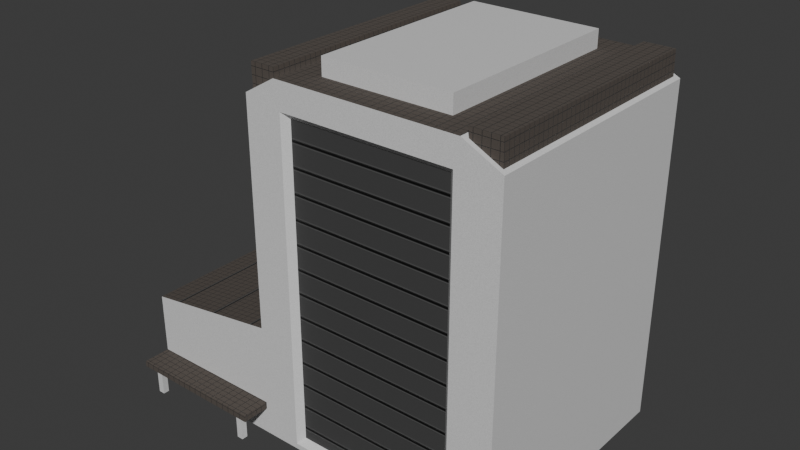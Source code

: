 # Source: gnomeVAB.blend  (saved by Blender 4.4.30; exported with 4.5.12 LTS)
import bpy
from mathutils import Matrix  # noqa: F401  (used for matrix-valued properties, if any)

bpy.ops.wm.read_factory_settings(use_empty=True)
scene = bpy.context.scene
scene.name = 'Scene'

# ---- collections
col_collection = bpy.data.collections.new('Collection'); scene.collection.children.link(col_collection)

# ---- images (referenced by path relative to the original .blend; pixels are not part of the script)
import os
ASSET_DIR = os.environ.get("B2B_ASSET_DIR", "")  # directory of the original .blend (textures are referenced by path, not embedded)
HERE = os.path.dirname(os.path.abspath(__file__))  # packed textures are extracted next to this script under _unpacked/

def load_image(name, relpath, width, height, colorspace="sRGB"):
    """Load a texture the original file referenced (path relative to the .blend, or extracted next to this script)."""
    p = next((c for c in (os.path.join(HERE, relpath), os.path.join(ASSET_DIR, relpath)) if relpath and os.path.exists(c)), "")
    if p:
        img = bpy.data.images.load(p, check_existing=True)
        img.name = name
    else:  # same state as the original file: an image datablock whose file is absent (Cycles renders it pink)
        img = bpy.data.images.new(name, width, height)
        img.source = "FILE"
        img.filepath = "//" + (relpath or name)
    img.colorspace_settings.name = colorspace
    return img
img_color = load_image('Color', 'VAB_CLR.png', 1024, 1024, 'sRGB')

# ---- materials (node trees are filled in below, after node groups)
mat_main = bpy.data.materials.new('Main')
mat_main.alpha_threshold = 0.0
mat_main.roughness = 0.5
mat_main.line_color = (0.0, 0.0, 0.0, 1.0)
mat_doors = bpy.data.materials.new('Doors')
mat_glass = bpy.data.materials.new('Glass')
mat_secondary = bpy.data.materials.new('Secondary')

# ---- material node trees
mat_main.use_nodes = True; mat_main.node_tree.nodes.clear()
_N = mat_main.node_tree.nodes; _L = mat_main.node_tree.links
n0 = _N.new('ShaderNodeOutputMaterial'); n0.name = 'Material Output'; n0.location = (300, 300)
n1 = _N.new('ShaderNodeBsdfPrincipled'); n1.name = 'Principled BSDF'; n1.location = (10, 300)
n1.inputs[3].default_value = 1.45
n2 = _N.new('ShaderNodeTexNoise'); n2.name = 'Noise Texture'; n2.location = (-776, 257)
n2.inputs[2].default_value = 548.6
n2.inputs[3].default_value = 5.0
n3 = _N.new('ShaderNodeBump'); n3.name = 'Bump'; n3.location = (-193, 141)
n4 = _N.new('ShaderNodeValToRGB'); n4.name = 'Color Ramp'; n4.location = (-548, 407)
while len(n4.color_ramp.elements) > 1: n4.color_ramp.elements.remove(n4.color_ramp.elements[-1])
n4.color_ramp.elements[0].position = 0.0; n4.color_ramp.elements[0].color = (0.4365, 0.4365, 0.4365, 1.0)
_e = n4.color_ramp.elements.new(0.9956); _e.color = (1.0, 1.0, 1.0, 1.0)
n5 = _N.new('ShaderNodeValToRGB'); n5.name = 'Color Ramp.001'; n5.location = (-575, 152)
while len(n5.color_ramp.elements) > 1: n5.color_ramp.elements.remove(n5.color_ramp.elements[-1])
n5.color_ramp.elements[0].position = 0.0; n5.color_ramp.elements[0].color = (0.0, 0.0, 0.0, 1.0)
_e = n5.color_ramp.elements.new(0.4123); _e.color = (1.0, 1.0, 1.0, 1.0)
n6 = _N.new('ShaderNodeTexImage'); n6.name = 'Image Texture'; n6.location = (-353, 707)
n6.image = img_color
_L.new(n1.outputs[0], n0.inputs[0])
_L.new(n4.outputs[0], n1.inputs[0])
_L.new(n3.outputs[0], n1.inputs[5])
_L.new(n5.outputs[0], n3.inputs[3])
_L.new(n2.outputs[1], n4.inputs[0])
_L.new(n2.outputs[1], n5.inputs[0])
n0.is_active_output = True
mat_doors.use_nodes = True; mat_doors.node_tree.nodes.clear()
_N = mat_doors.node_tree.nodes; _L = mat_doors.node_tree.links
n0 = _N.new('ShaderNodeBsdfPrincipled'); n0.name = 'Principled BSDF'; n0.location = (10, 300)
n1 = _N.new('ShaderNodeOutputMaterial'); n1.name = 'Material Output'; n1.location = (300, 300)
n2 = _N.new('ShaderNodeTexWave'); n2.name = 'Wave Texture'; n2.location = (-767, 236)
n2.bands_direction = 'Z'
n3 = _N.new('ShaderNodeValToRGB'); n3.name = 'Color Ramp'; n3.location = (-507, 220)
n3.color_ramp.interpolation = 'EASE'
while len(n3.color_ramp.elements) > 1: n3.color_ramp.elements.remove(n3.color_ramp.elements[-1])
n3.color_ramp.elements[0].position = 0.0; n3.color_ramp.elements[0].color = (0.0, 0.0, 0.0, 1.0)
_e = n3.color_ramp.elements.new(0.05702); _e.color = (0.08909, 0.08909, 0.08909, 1.0)
_e = n3.color_ramp.elements.new(0.1623); _e.color = (0.06047, 0.06047, 0.06047, 1.0)
n4 = _N.new('ShaderNodeBump'); n4.name = 'Bump'; n4.location = (-170, 153)
n4.inputs[1].default_value = 0.05
n5 = _N.new('ShaderNodeTexImage'); n5.name = 'Image Texture'; n5.location = (-393, 658)
n5.image = img_color
_L.new(n0.outputs[0], n1.inputs[0])
_L.new(n3.outputs[0], n0.inputs[0])
_L.new(n2.outputs[0], n3.inputs[0])
_L.new(n4.outputs[0], n0.inputs[5])
_L.new(n3.outputs[0], n4.inputs[3])
n1.is_active_output = True
mat_glass.use_nodes = True; mat_glass.node_tree.nodes.clear()
_N = mat_glass.node_tree.nodes; _L = mat_glass.node_tree.links
n0 = _N.new('ShaderNodeBsdfPrincipled'); n0.name = 'Principled BSDF'; n0.location = (10, 300)
n0.inputs[0].default_value = (0.08282, 0.1129, 0.1817, 1.0)
n0.inputs[2].default_value = 0.1184
n0.inputs[3].default_value = 4.4
n1 = _N.new('ShaderNodeOutputMaterial'); n1.name = 'Material Output'; n1.location = (300, 300)
n2 = _N.new('ShaderNodeTexImage'); n2.name = 'Image Texture'; n2.location = (-457, 622)
n2.image = img_color
_L.new(n0.outputs[0], n1.inputs[0])
n1.is_active_output = True
mat_secondary.use_nodes = True; mat_secondary.node_tree.nodes.clear()
_N = mat_secondary.node_tree.nodes; _L = mat_secondary.node_tree.links
n0 = _N.new('ShaderNodeBsdfPrincipled'); n0.name = 'Principled BSDF'; n0.location = (48, 300)
n0.inputs[2].default_value = 1.0
n1 = _N.new('ShaderNodeOutputMaterial'); n1.name = 'Material Output'; n1.location = (338, 300)
n2 = _N.new('ShaderNodeTexVoronoi'); n2.name = 'Voronoi Texture'; n2.location = (-812, 268)
n2.feature = 'DISTANCE_TO_EDGE'
n2.inputs[2].default_value = 51.5
n2.inputs[8].default_value = 0.0
n3 = _N.new('ShaderNodeValToRGB'); n3.name = 'Color Ramp'; n3.location = (-391, 315)
n3.color_ramp.interpolation = 'EASE'
while len(n3.color_ramp.elements) > 1: n3.color_ramp.elements.remove(n3.color_ramp.elements[-1])
n3.color_ramp.elements[0].position = 0.0; n3.color_ramp.elements[0].color = (0.103, 0.103, 0.103, 1.0)
_e = n3.color_ramp.elements.new(0.04386); _e.color = (0.0877, 0.0725, 0.06161, 1.0)
n4 = _N.new('ShaderNodeBump'); n4.name = 'Bump'; n4.location = (-267, 79)
n4.inputs[1].default_value = 0.05
n5 = _N.new('ShaderNodeValToRGB'); n5.name = 'Color Ramp.001'; n5.location = (-552, 58)
while len(n5.color_ramp.elements) > 1: n5.color_ramp.elements.remove(n5.color_ramp.elements[-1])
n5.color_ramp.elements[0].position = 0.0; n5.color_ramp.elements[0].color = (0.0, 0.0, 0.0, 1.0)
_e = n5.color_ramp.elements.new(0.03509); _e.color = (1.0, 1.0, 1.0, 1.0)
n6 = _N.new('ShaderNodeTexImage'); n6.name = 'Image Texture'; n6.location = (-599, 602)
n6.image = img_color
_L.new(n0.outputs[0], n1.inputs[0])
_L.new(n3.outputs[0], n0.inputs[0])
_L.new(n4.outputs[0], n0.inputs[5])
_L.new(n5.outputs[0], n4.inputs[3])
_L.new(n2.outputs[0], n3.inputs[0])
_L.new(n2.outputs[0], n5.inputs[0])
n1.is_active_output = True

# ---- world
world_world = bpy.data.worlds.new('World'); scene.world = world_world
world_world.use_nodes = True; world_world.node_tree.nodes.clear()
_N = world_world.node_tree.nodes; _L = world_world.node_tree.links
n0 = _N.new('ShaderNodeOutputWorld'); n0.name = 'World Output'; n0.location = (300, 300)
n1 = _N.new('ShaderNodeBackground'); n1.name = 'Background'; n1.location = (10, 300)
n1.inputs[0].default_value = (0.05088, 0.05088, 0.05088, 1.0)
_L.new(n1.outputs[0], n0.inputs[0])
n0.is_active_output = True
world_world.color = (0.05088, 0.05088, 0.05088)
world_world.sun_shadow_jitter_overblur = 0.0

# ---- meshes
me_cube = bpy.data.meshes.new('Cube')
me_cube.from_pydata([(0.9679, -0.9641, 2.646), (1.0, -1.0, -0.0527), (-0.9691, -0.9641, 2.648), (-1.0, -1.0, -0.0527), (-1.0, -1.0, 0.8591), (1.0, -1.0, 0.8591), (-2.117, -1.0, -0.0527), (-2.117, -1.0, 0.695), (0.4868, -0.7868, 2.78), (0.6089, -0.9523, 0.03836), (0.6564, -1.0, 0.8591), (-0.5318, -0.7868, 2.78), (-0.7014, -1.0, 0.8591), (-0.6539, -0.9523, 0.03836), (0.7321, -0.9641, 2.764), (-0.7759, -0.9641, 2.762), (0.4868, -0.7868, 2.917), (-0.5318, -0.7868, 2.917), (-0.6539, -0.9523, 2.522), (-1.0, -1.0, 2.63), (1.0, -1.0, 2.63), (0.6089, -0.9523, 2.522), (-0.7804, -0.9641, 2.835), (-0.9735, -0.9641, 2.835), (0.9635, -0.9641, 2.835), (0.7276, -0.9641, 2.835), (-0.745, -1.0, -0.0527), (0.7, -1.0, -0.0527), (0.7, -1.0, 0.8591), (0.7, -1.0, 2.78), (-0.745, -1.0, 2.78), (-0.745, -1.0, 0.8591), (-0.7014, -1.0, -0.009098), (0.6564, -1.0, -0.009098), (0.6089, -0.9523, 0.8591), (0.6564, -1.0, 2.569), (-0.7014, -1.0, 2.569), (-0.6539, -0.9523, 0.8591), (1.0, -1.0, 0.2605), (-1.0, -1.0, 0.1655), (-2.117, -1.0, 0.1655), (0.7, -1.0, 0.2605), (-0.745, -1.0, 0.2605), (0.6564, -1.0, 0.2788), (-0.7014, -1.0, 0.2788), (0.6089, -0.9523, 0.2988), (-0.6539, -0.9523, 0.2988), (-1.0, -1.0, 0.2204), (-2.117, -1.0, 0.2105), (1.0, -1.0, 0.3153), (0.7, -1.0, 0.3153), (-0.745, -1.0, 0.3153), (0.6564, -1.0, 0.3311), (-0.7014, -1.0, 0.3311), (0.6089, -0.9523, 0.3482), (-0.6539, -0.9523, 0.3482), (-1.0, -1.22, 0.1655), (-2.117, -1.22, 0.1655), (-1.0, -1.22, 0.2204), (-2.117, -1.22, 0.2105), (-1.893, -1.0, 0.7278), (-1.893, -1.0, -0.0527), (-1.893, -1.0, 0.1655), (-1.893, -1.0, 0.2125), (-1.893, -1.22, 0.1655), (-1.893, -1.22, 0.2125), (-1.223, -1.0, -0.0527), (-1.223, -1.0, 0.8263), (-1.223, -1.0, 0.1655), (-1.223, -1.0, 0.2184), (-1.223, -1.22, 0.1655), (-1.223, -1.22, 0.2184), (-1.137, -1.135, 0.1655), (-1.086, -1.135, 0.1655), (-1.086, -1.183, 0.1655), (-1.137, -1.183, 0.1655), (-2.031, -1.135, 0.1655), (-1.98, -1.135, 0.1655), (-1.98, -1.183, 0.1655), (-2.031, -1.183, 0.1655), (-1.086, -1.135, -0.0527), (-1.137, -1.135, -0.0527), (-1.137, -1.183, -0.0527), (-1.086, -1.183, -0.0527), (-1.98, -1.135, -0.0527), (-2.031, -1.135, -0.0527), (-2.031, -1.183, -0.0527), (-1.98, -1.183, -0.0527), (-1.56, -1.0, 0.7769), (-1.56, -1.0, 0.1655), (-1.56, -1.0, 0.2154), (-1.56, -1.22, 0.1655), (-1.56, -1.22, 0.2154), (-1.56, -1.0, -0.0527), (-1.725, -1.0, 0.7525), (-1.725, -1.0, 0.1655), (-1.725, -1.0, 0.2139), (-1.725, -1.22, 0.1655), (-1.725, -1.22, 0.2139), (-1.725, -1.0, -0.0527), (-1.391, -1.0, -0.0527), (-1.391, -1.0, 0.8016), (-1.391, -1.0, 0.1655), (-1.391, -1.0, 0.2169), (-1.391, -1.22, 0.1655), (-1.391, -1.22, 0.2169), (-1.401, -1.0, -0.04332), (-1.401, -1.0, 0.1561), (-1.55, -1.0, 0.1561), (-1.55, -1.0, -0.04332), (-1.569, -1.0, -0.04332), (-1.569, -1.0, 0.1561), (-1.716, -1.0, 0.1561), (-1.716, -1.0, -0.04332), (-1.41, -0.9837, -0.03458), (-1.41, -0.9837, 0.1474), (-1.542, -0.9837, 0.1474), (-1.542, -0.9837, -0.03458), (-1.578, -0.9837, -0.03458), (-1.578, -0.9837, 0.1474), (-1.707, -0.9837, 0.1474), (-1.707, -0.9837, -0.03458), (-1.0, 0.0, -0.0527), (1.0, 0.0, 2.63), (-1.0, 0.0, 2.63), (1.0, 0.0, -0.0527), (1.0, 0.0, 0.8591), (-1.0, 0.0, 0.8591), (-2.117, 0.0, -0.0527), (-2.117, 0.0, 0.695), (0.7, 0.0, -0.0527), (0.7, 0.0, 2.78), (-0.745, 0.0, -0.0527), (-0.745, 0.0, 2.78), (0.4868, 0.0, 2.78), (-0.5318, 0.0, 2.78), (0.4868, 0.0, 2.917), (-0.5318, 0.0, 2.917), (0.9679, 0.0, 2.646), (-0.9691, 0.0, 2.648), (0.7321, 0.0, 2.764), (-0.7759, 0.0, 2.762), (0.9635, 0.0, 2.835), (-0.9735, 0.0, 2.835), (0.7276, 0.0, 2.835), (-0.7804, 0.0, 2.835), (-2.117, 0.0, 0.1655), (1.0, 0.0, 0.2605), (-2.117, 0.0, 0.2105), (1.0, 0.0, 0.3153), (-1.893, 0.0, 0.7278), (-1.893, 0.0, -0.0527), (-1.223, 0.0, -0.0527), (-1.223, 0.0, 0.8263), (-1.56, 0.0, -0.0527), (-1.56, 0.0, 0.7769), (-1.725, 0.0, -0.0527), (-1.725, 0.0, 0.7525), (-1.391, 0.0, 0.8016), (-1.391, 0.0, -0.0527), (0.9679, 0.9641, 2.646), (1.0, 1.0, -0.0527), (-0.9691, 0.9641, 2.648), (-1.0, 1.0, -0.0527), (-1.0, 1.0, 0.8591), (1.0, 1.0, 0.8591), (-2.117, 1.0, -0.0527), (-2.117, 1.0, 0.695), (0.4868, 0.7868, 2.78), (0.6089, 0.9523, 0.03836), (0.6564, 1.0, 0.8591), (-0.5318, 0.7868, 2.78), (-0.7014, 1.0, 0.8591), (-0.6539, 0.9523, 0.03836), (0.7321, 0.9641, 2.764), (-0.7759, 0.9641, 2.762), (0.4868, 0.7868, 2.917), (-0.5318, 0.7868, 2.917), (-0.6539, 0.9523, 2.522), (-1.0, 1.0, 2.63), (1.0, 1.0, 2.63), (0.6089, 0.9523, 2.522), (-0.7804, 0.9641, 2.835), (-0.9735, 0.9641, 2.835), (0.9635, 0.9641, 2.835), (0.7276, 0.9641, 2.835), (-0.745, 1.0, -0.0527), (0.7, 1.0, -0.0527), (0.7, 1.0, 0.8591), (0.7, 1.0, 2.78), (-0.745, 1.0, 2.78), (-0.745, 1.0, 0.8591), (-0.7014, 1.0, -0.009098), (0.6564, 1.0, -0.009098), (0.6089, 0.9523, 0.8591), (0.6564, 1.0, 2.569), (-0.7014, 1.0, 2.569), (-0.6539, 0.9523, 0.8591), (1.0, 1.0, 0.2605), (-1.0, 1.0, 0.1655), (-2.117, 1.0, 0.1655), (0.7, 1.0, 0.2605), (-0.745, 1.0, 0.2605), (0.6564, 1.0, 0.2788), (-0.7014, 1.0, 0.2788), (0.6089, 0.9523, 0.2988), (-0.6539, 0.9523, 0.2988), (-1.0, 1.0, 0.2204), (-2.117, 1.0, 0.2105), (1.0, 1.0, 0.3153), (0.7, 1.0, 0.3153), (-0.745, 1.0, 0.3153), (0.6564, 1.0, 0.3311), (-0.7014, 1.0, 0.3311), (0.6089, 0.9523, 0.3482), (-0.6539, 0.9523, 0.3482), (-1.0, 1.22, 0.1655), (-2.117, 1.22, 0.1655), (-1.0, 1.22, 0.2204), (-2.117, 1.22, 0.2105), (-1.893, 1.0, 0.7278), (-1.893, 1.0, -0.0527), (-1.893, 1.0, 0.1655), (-1.893, 1.0, 0.2125), (-1.893, 1.22, 0.1655), (-1.893, 1.22, 0.2125), (-1.223, 1.0, -0.0527), (-1.223, 1.0, 0.8263), (-1.223, 1.0, 0.1655), (-1.223, 1.0, 0.2184), (-1.223, 1.22, 0.1655), (-1.223, 1.22, 0.2184), (-1.137, 1.135, 0.1655), (-1.086, 1.135, 0.1655), (-1.086, 1.183, 0.1655), (-1.137, 1.183, 0.1655), (-2.031, 1.135, 0.1655), (-1.98, 1.135, 0.1655), (-1.98, 1.183, 0.1655), (-2.031, 1.183, 0.1655), (-1.086, 1.135, -0.0527), (-1.137, 1.135, -0.0527), (-1.137, 1.183, -0.0527), (-1.086, 1.183, -0.0527), (-1.98, 1.135, -0.0527), (-2.031, 1.135, -0.0527), (-2.031, 1.183, -0.0527), (-1.98, 1.183, -0.0527), (-1.56, 1.0, 0.7769), (-1.56, 1.0, 0.1655), (-1.56, 1.0, 0.2154), (-1.56, 1.22, 0.1655), (-1.56, 1.22, 0.2154), (-1.56, 1.0, -0.0527), (-1.725, 1.0, 0.7525), (-1.725, 1.0, 0.1655), (-1.725, 1.0, 0.2139), (-1.725, 1.22, 0.1655), (-1.725, 1.22, 0.2139), (-1.725, 1.0, -0.0527), (-1.391, 1.0, -0.0527), (-1.391, 1.0, 0.8016), (-1.391, 1.0, 0.1655), (-1.391, 1.0, 0.2169), (-1.391, 1.22, 0.1655), (-1.391, 1.22, 0.2169), (-1.401, 1.0, -0.04332), (-1.401, 1.0, 0.1561), (-1.55, 1.0, 0.1561), (-1.55, 1.0, -0.04332), (-1.569, 1.0, -0.04332), (-1.569, 1.0, 0.1561), (-1.716, 1.0, 0.1561), (-1.716, 1.0, -0.04332), (-1.41, 0.9837, -0.03458), (-1.41, 0.9837, 0.1474), (-1.542, 0.9837, 0.1474), (-1.542, 0.9837, -0.03458), (-1.578, 0.9837, -0.03458), (-1.578, 0.9837, 0.1474), (-1.707, 0.9837, 0.1474), (-1.707, 0.9837, -0.03458)], [], [(14, 0, 24, 25), (31, 30, 19, 4), (130, 125, 1, 27), (126, 123, 20, 5), (149, 126, 5, 49), (63, 60, 7, 48), (51, 31, 4, 47), (151, 61, 6, 128), (49, 5, 28, 50), (132, 130, 27, 26), (5, 20, 29, 28), (122, 132, 26, 3), (54, 34, 37, 55), (34, 21, 18, 37), (134, 8, 29, 131), (8, 11, 30, 29), (136, 137, 17, 16), (135, 11, 17, 137), (11, 8, 16, 17), (15, 2, 19, 30), (138, 0, 20, 123), (0, 14, 29, 20), (141, 15, 30, 133), (145, 143, 23, 22), (142, 144, 25, 24), (139, 2, 23, 143), (2, 15, 22, 23), (140, 14, 25, 144), (33, 32, 26, 27), (43, 33, 27, 41), (35, 10, 28, 29), (36, 35, 29, 30), (53, 12, 31, 51), (12, 36, 30, 31), (9, 13, 32, 33), (45, 9, 33, 43), (21, 34, 10, 35), (18, 21, 35, 36), (55, 37, 12, 53), (37, 18, 36, 12), (13, 46, 44, 32), (54, 45, 43, 52), (32, 44, 42, 26), (52, 43, 41, 50), (9, 45, 46, 13), (1, 38, 41, 27), (26, 42, 39, 3), (61, 62, 40, 6), (125, 147, 38, 1), (10, 52, 50, 28), (34, 54, 52, 10), (46, 55, 53, 44), (44, 53, 51, 42), (45, 54, 55, 46), (38, 49, 50, 41), (42, 51, 47, 39), (48, 40, 57, 59), (147, 149, 49, 38), (64, 65, 59, 57), (77, 78, 87, 84), (39, 47, 58, 56), (63, 48, 59, 65), (96, 63, 65, 98), (75, 72, 81, 82), (97, 98, 65, 64), (99, 95, 62, 61), (156, 99, 61, 151), (96, 94, 60, 63), (47, 4, 67, 69), (122, 3, 66, 152), (3, 39, 68, 66), (56, 58, 71, 70), (47, 69, 71, 58), (102, 68, 70, 104), (68, 39, 73, 72), (39, 56, 74, 73), (56, 70, 75, 74), (70, 68, 72, 75), (40, 62, 77, 76), (62, 64, 78, 77), (64, 57, 79, 78), (57, 40, 76, 79), (81, 80, 83, 82), (85, 84, 87, 86), (76, 77, 84, 85), (73, 74, 83, 80), (78, 79, 86, 87), (72, 73, 80, 81), (79, 76, 85, 86), (74, 75, 82, 83), (95, 89, 91, 97), (103, 101, 88, 90), (159, 100, 93, 154), (114, 115, 116, 117), (104, 105, 92, 91), (103, 90, 92, 105), (62, 95, 97, 64), (90, 88, 94, 96), (154, 93, 99, 156), (118, 119, 120, 121), (91, 92, 98, 97), (90, 96, 98, 92), (69, 103, 105, 71), (70, 71, 105, 104), (66, 68, 102, 100), (152, 66, 100, 159), (69, 67, 101, 103), (89, 102, 104, 91), (100, 102, 107, 106), (102, 89, 108, 107), (89, 93, 109, 108), (93, 100, 106, 109), (93, 89, 111, 110), (89, 95, 112, 111), (95, 99, 113, 112), (99, 93, 110, 113), (106, 107, 115, 114), (107, 108, 116, 115), (108, 109, 117, 116), (109, 106, 114, 117), (110, 111, 119, 118), (111, 112, 120, 119), (112, 113, 121, 120), (113, 110, 118, 121), (101, 158, 155, 88), (88, 155, 157, 94), (67, 153, 158, 101), (94, 157, 150, 60), (40, 48, 148, 146), (15, 141, 145, 22), (0, 138, 142, 24), (8, 134, 136, 16), (11, 135, 133, 30), (14, 140, 131, 29), (48, 7, 129, 148), (60, 150, 129, 7), (6, 40, 146, 128), (4, 127, 153, 67), (4, 19, 124, 127), (2, 139, 124, 19), (174, 185, 184, 160), (191, 164, 179, 190), (130, 187, 161, 125), (126, 165, 180, 123), (149, 209, 165, 126), (223, 208, 167, 220), (211, 207, 164, 191), (151, 128, 166, 221), (209, 210, 188, 165), (132, 186, 187, 130), (165, 188, 189, 180), (122, 163, 186, 132), (214, 215, 197, 194), (194, 197, 178, 181), (134, 131, 189, 168), (168, 189, 190, 171), (136, 176, 177, 137), (135, 137, 177, 171), (171, 177, 176, 168), (175, 190, 179, 162), (138, 123, 180, 160), (160, 180, 189, 174), (141, 133, 190, 175), (145, 182, 183, 143), (142, 184, 185, 144), (139, 143, 183, 162), (162, 183, 182, 175), (140, 144, 185, 174), (193, 187, 186, 192), (203, 201, 187, 193), (195, 189, 188, 170), (196, 190, 189, 195), (213, 211, 191, 172), (172, 191, 190, 196), (169, 193, 192, 173), (205, 203, 193, 169), (181, 195, 170, 194), (178, 196, 195, 181), (215, 213, 172, 197), (197, 172, 196, 178), (173, 192, 204, 206), (214, 212, 203, 205), (192, 186, 202, 204), (212, 210, 201, 203), (169, 173, 206, 205), (161, 187, 201, 198), (186, 163, 199, 202), (221, 166, 200, 222), (125, 161, 198, 147), (170, 188, 210, 212), (194, 170, 212, 214), (206, 204, 213, 215), (204, 202, 211, 213), (205, 206, 215, 214), (198, 201, 210, 209), (202, 199, 207, 211), (208, 219, 217, 200), (147, 198, 209, 149), (224, 217, 219, 225), (237, 244, 247, 238), (199, 216, 218, 207), (223, 225, 219, 208), (256, 258, 225, 223), (235, 242, 241, 232), (257, 224, 225, 258), (259, 221, 222, 255), (156, 151, 221, 259), (256, 223, 220, 254), (207, 229, 227, 164), (122, 152, 226, 163), (163, 226, 228, 199), (216, 230, 231, 218), (207, 218, 231, 229), (262, 264, 230, 228), (228, 232, 233, 199), (199, 233, 234, 216), (216, 234, 235, 230), (230, 235, 232, 228), (200, 236, 237, 222), (222, 237, 238, 224), (224, 238, 239, 217), (217, 239, 236, 200), (241, 242, 243, 240), (245, 246, 247, 244), (236, 245, 244, 237), (233, 240, 243, 234), (238, 247, 246, 239), (232, 241, 240, 233), (239, 246, 245, 236), (234, 243, 242, 235), (255, 257, 251, 249), (263, 250, 248, 261), (159, 154, 253, 260), (274, 277, 276, 275), (264, 251, 252, 265), (263, 265, 252, 250), (222, 224, 257, 255), (250, 256, 254, 248), (154, 156, 259, 253), (278, 281, 280, 279), (251, 257, 258, 252), (250, 252, 258, 256), (229, 231, 265, 263), (230, 264, 265, 231), (226, 260, 262, 228), (152, 159, 260, 226), (229, 263, 261, 227), (249, 251, 264, 262), (260, 266, 267, 262), (262, 267, 268, 249), (249, 268, 269, 253), (253, 269, 266, 260), (253, 270, 271, 249), (249, 271, 272, 255), (255, 272, 273, 259), (259, 273, 270, 253), (266, 274, 275, 267), (267, 275, 276, 268), (268, 276, 277, 269), (269, 277, 274, 266), (270, 278, 279, 271), (271, 279, 280, 272), (272, 280, 281, 273), (273, 281, 278, 270), (261, 248, 155, 158), (248, 254, 157, 155), (227, 261, 158, 153), (254, 220, 150, 157), (200, 146, 148, 208), (175, 182, 145, 141), (160, 184, 142, 138), (168, 176, 136, 134), (171, 190, 133, 135), (174, 189, 131, 140), (208, 148, 129, 167), (220, 167, 129, 150), (166, 128, 146, 200), (164, 227, 153, 127), (164, 127, 124, 179), (162, 179, 124, 139)])
me_cube.polygons.foreach_set('material_index', [3, 0, 0, 0, 0, 0, 0, 0, 0, 0, 0, 0, 1, 1, 3, 3, 0, 0, 0, 0, 0, 0, 0, 3, 3, 3, 3, 3, 0, 0, 0, 0, 0, 0, 0, 0, 0, 0, 0, 0, 0, 0, 0, 0, 1, 0, 0, 0, 0, 0, 0, 0, 0, 1, 0, 0, 3, 0, 3, 0, 3, 3, 3, 0, 3, 0, 0, 0, 0, 0, 0, 3, 3, 3, 3, 3, 3, 3, 3, 3, 3, 3, 0, 0, 0, 0, 0, 0, 0, 0, 3, 0, 0, 2, 3, 3, 3, 0, 0, 2, 3, 3, 3, 3, 0, 0, 0, 3, 0, 0, 0, 0, 0, 0, 0, 0, 0, 0, 0, 0, 0, 0, 0, 0, 3, 3, 3, 3, 3, 3, 3, 0, 3, 0, 0, 3, 0, 3, 0, 0, 3, 0, 0, 0, 0, 0, 0, 0, 0, 0, 0, 0, 1, 1, 3, 3, 0, 0, 0, 0, 0, 0, 0, 3, 3, 3, 3, 3, 0, 0, 0, 0, 0, 0, 0, 0, 0, 0, 0, 0, 0, 0, 0, 0, 1, 0, 0, 0, 0, 0, 0, 0, 0, 1, 0, 0, 3, 0, 3, 0, 3, 3, 3, 0, 3, 0, 0, 0, 0, 0, 0, 3, 3, 3, 3, 3, 3, 3, 3, 3, 3, 3, 0, 0, 0, 0, 0, 0, 0, 0, 3, 0, 0, 2, 3, 3, 3, 0, 0, 2, 3, 3, 3, 3, 0, 0, 0, 3, 0, 0, 0, 0, 0, 0, 0, 0, 0, 0, 0, 0, 0, 0, 0, 0, 3, 3, 3, 3, 3, 3, 3, 0, 3, 0, 0, 3, 0, 3, 0, 0])
_uv = me_cube.uv_layers.new(name='UVMap')
_uv.uv.foreach_set('vector', [0.6693, 0.6681, 0.6847, 0.6988, 0.66, 0.6983, 0.66, 0.6675, 0.2506, 0.179, 1.759e-08, 0.179, 0.01957, 0.1457, 0.2506, 0.1457, 0.1305, 0.7741, 0.1305, 0.8132, 8.094e-10, 0.8132, 3.764e-09, 0.7741, 0.8695, 0.231, 0.8695, 0.0, 1.0, 0.0, 1.0, 0.231, 0.8695, 0.302, 0.8695, 0.231, 1.0, 0.231, 1.0, 0.302, 0.335, 0.02914, 0.2677, 0.02914, 0.272, -1.057e-08, 0.3352, -5.794e-09, 0.3215, 0.179, 0.2506, 0.179, 0.2506, 0.1457, 0.3339, 0.1457, 0.1305, 0.4357, 2.931e-08, 0.4357, 3.151e-08, 0.4066, 0.1305, 0.4066, 0.3215, 0.4066, 0.2506, 0.4066, 0.2506, 0.3675, 0.3215, 0.3675, 0.1305, 0.5856, 0.1305, 0.7741, 3.764e-09, 0.7741, 1.8e-08, 0.5856, 0.2506, 0.4066, 0.01957, 0.4066, 3.359e-09, 0.3675, 0.2506, 0.3675, 0.1305, 0.5523, 0.1305, 0.5856, 1.8e-08, 0.5856, 2.051e-08, 0.5523, 0.3172, 0.3556, 0.2506, 0.3556, 0.2506, 0.1908, 0.3172, 0.1908, 0.2506, 0.3556, 0.03367, 0.3556, 0.03367, 0.1908, 0.2506, 0.1908, 0.8033, 0.4804, 0.8033, 0.5831, 0.7756, 0.6109, 0.7756, 0.4804, 0.8033, 0.5831, 0.9352, 0.5831, 0.9628, 0.6109, 0.7756, 0.6109, 0.7391, 0.7135, 0.871, 0.7135, 0.871, 0.8162, 0.7391, 0.8162, 0.5976, 0.7701, 0.5976, 0.8728, 0.5797, 0.8728, 0.5797, 0.7701, 0.6154, 0.6675, 0.6154, 0.8004, 0.5976, 0.8004, 0.5976, 0.6675, 0.9671, 0.6062, 0.9939, 0.6062, 0.9982, 0.6109, 0.9628, 0.6109, 0.743, 0.4804, 0.743, 0.6062, 0.7391, 0.6109, 0.7391, 0.4804, 0.743, 0.6062, 0.7717, 0.6062, 0.7756, 0.6109, 0.7391, 0.6109, 0.9671, 0.4804, 0.9671, 0.6062, 0.9628, 0.6109, 0.9628, 0.4804, 0.5081, 0.7933, 0.5331, 0.7933, 0.5331, 0.919, 0.5081, 0.919, 0.871, 0.7366, 0.9016, 0.7366, 0.9016, 0.8624, 0.871, 0.8624, 0.4834, 0.7933, 0.4834, 0.919, 0.459, 0.919, 0.459, 0.7933, 0.66, 0.7244, 0.6742, 0.6988, 0.6838, 0.6992, 0.6844, 0.7244, 0.3727, 0.7933, 0.3727, 0.919, 0.3634, 0.919, 0.3634, 0.7933, 0.3639, 0.3618, 0.3639, 0.1846, 0.3695, 0.179, 0.3695, 0.3675, 0.3263, 0.3618, 0.3639, 0.3618, 0.3695, 0.3675, 0.3287, 0.3675, 0.02748, 0.3618, 0.2506, 0.3618, 0.2506, 0.3675, 3.359e-09, 0.3675, 0.02748, 0.1846, 0.02748, 0.3618, 3.359e-09, 0.3675, 1.759e-08, 0.179, 0.3195, 0.1846, 0.2506, 0.1846, 0.2506, 0.179, 0.3215, 0.179, 0.2506, 0.1846, 0.02748, 0.1846, 1.759e-08, 0.179, 0.2506, 0.179, 0.3577, 0.3556, 0.3577, 0.1908, 0.3639, 0.1846, 0.3639, 0.3618, 0.9299, 0.907, 0.9299, 0.941, 0.9236, 0.9472, 0.9236, 0.9097, 0.9299, 0.617, 0.9299, 0.8339, 0.9236, 0.834, 0.9236, 0.6109, 0.6395, 0.6737, 0.6395, 0.8384, 0.6333, 0.8446, 0.6333, 0.6675, 0.9112, 0.9007, 0.9112, 0.834, 0.9174, 0.834, 0.9174, 0.9029, 0.9112, 0.834, 0.9112, 0.6171, 0.9174, 0.6109, 0.9174, 0.834, 0.9112, 0.9411, 0.9112, 0.9071, 0.9174, 0.9097, 0.9174, 0.9472, 0.9299, 0.9006, 0.9299, 0.907, 0.9236, 0.9097, 0.9236, 0.9029, 0.3639, 0.1846, 0.3263, 0.1846, 0.3287, 0.179, 0.3695, 0.179, 0.3195, 0.3618, 0.3263, 0.3618, 0.3287, 0.3675, 0.3215, 0.3675, 0.3577, 0.3556, 0.3237, 0.3556, 0.3237, 0.1908, 0.3577, 0.1908, 0.3695, 0.4066, 0.3287, 0.4066, 0.3287, 0.3675, 0.3695, 0.3675, 0.3695, 0.179, 0.3287, 0.179, 0.3411, 0.1457, 0.3695, 0.1457, 0.3695, 0.02914, 0.3411, 0.02914, 0.3411, -5.351e-09, 0.3695, -3.202e-09, 0.8695, 0.35, 0.8695, 0.3091, 1.0, 0.3091, 1.0, 0.35, 0.2506, 0.3618, 0.3195, 0.3618, 0.3215, 0.3675, 0.2506, 0.3675, 0.9299, 0.8339, 0.9299, 0.9006, 0.9236, 0.9029, 0.9236, 0.834, 0.9112, 0.9071, 0.9112, 0.9007, 0.9174, 0.9029, 0.9174, 0.9097, 0.3263, 0.1846, 0.3195, 0.1846, 0.3215, 0.179, 0.3287, 0.179, 0.3237, 0.3556, 0.3172, 0.3556, 0.3172, 0.1908, 0.3237, 0.1908, 0.3287, 0.4066, 0.3215, 0.4066, 0.3215, 0.3675, 0.3287, 0.3675, 0.3287, 0.179, 0.3215, 0.179, 0.3339, 0.1457, 0.3411, 0.1457, 0.3241, 0.6963, 0.33, 0.6963, 0.33, 0.725, 0.3241, 0.725, 0.8695, 0.3091, 0.8695, 0.302, 1.0, 0.302, 1.0, 0.3091, 0.6529, 0.7841, 0.659, 0.7841, 0.6587, 0.8132, 0.6529, 0.8132, 0.2874, 0.725, 0.2937, 0.725, 0.2937, 0.7535, 0.2874, 0.7535, 0.7332, 0.7276, 0.7261, 0.7276, 0.7261, 0.6988, 0.7332, 0.6988, 0.4015, 0.7834, 0.4015, 0.8123, 0.3727, 0.8123, 0.3727, 0.7834, 0.4015, 0.7616, 0.4015, 0.7834, 0.3727, 0.7834, 0.3727, 0.7616, 0.3124, 0.725, 0.3187, 0.725, 0.3187, 0.7535, 0.3124, 0.7535, 0.6529, 0.7621, 0.6592, 0.7621, 0.659, 0.7841, 0.6529, 0.7841, 0.3695, 0.05107, 0.3411, 0.05107, 0.3411, 0.02914, 0.3695, 0.02914, 0.1305, 0.4577, 2.765e-08, 0.4577, 2.931e-08, 0.4357, 0.1305, 0.4357, 0.3348, 0.05107, 0.2645, 0.05107, 0.2677, 0.02914, 0.335, 0.02914, 0.3339, 0.1457, 0.2506, 0.1457, 0.2549, 0.1166, 0.3342, 0.1166, 0.1305, 0.5523, 2.051e-08, 0.5523, 2.271e-08, 0.5232, 0.1305, 0.5232, 0.3695, 0.1457, 0.3411, 0.1457, 0.3411, 0.1166, 0.3695, 0.1166, 0.6529, 0.6675, 0.66, 0.6675, 0.6598, 0.6966, 0.6529, 0.6966, 0.4015, 0.6675, 0.4015, 0.6965, 0.3727, 0.6965, 0.3727, 0.6675, 0.459, 0.7621, 0.459, 0.7841, 0.4302, 0.7841, 0.4302, 0.7621, 0.459, 0.7841, 0.459, 0.8132, 0.4414, 0.8019, 0.4414, 0.7953, 0.459, 0.8132, 0.4302, 0.8132, 0.4351, 0.8019, 0.4414, 0.8019, 0.4302, 0.8132, 0.4302, 0.7841, 0.4351, 0.7953, 0.4351, 0.8019, 0.4302, 0.7841, 0.459, 0.7841, 0.4414, 0.7953, 0.4351, 0.7953, 0.459, 0.6675, 0.459, 0.6966, 0.4414, 0.6854, 0.4414, 0.6788, 0.459, 0.6966, 0.4302, 0.6966, 0.4351, 0.6854, 0.4414, 0.6854, 0.4302, 0.6966, 0.4302, 0.6675, 0.4351, 0.6788, 0.4351, 0.6854, 0.4302, 0.6675, 0.459, 0.6675, 0.4414, 0.6788, 0.4351, 0.6788, 0.7219, 0.6912, 0.7219, 0.6979, 0.7156, 0.6979, 0.7156, 0.6912, 0.3437, 0.725, 0.3437, 0.7316, 0.3374, 0.7316, 0.3374, 0.725, 0.6769, 0.7244, 0.6835, 0.7244, 0.6835, 0.7529, 0.6769, 0.7529, 0.2937, 0.725, 0.2999, 0.725, 0.2999, 0.7535, 0.2937, 0.7535, 0.6835, 0.7244, 0.6902, 0.7244, 0.6902, 0.7529, 0.6835, 0.7529, 0.2609, 0.725, 0.2675, 0.725, 0.2675, 0.7535, 0.2609, 0.7535, 0.3187, 0.725, 0.3249, 0.725, 0.3249, 0.7535, 0.3187, 0.7535, 0.2675, 0.725, 0.2742, 0.725, 0.2742, 0.7535, 0.2675, 0.7535, 0.459, 0.7186, 0.459, 0.7402, 0.4302, 0.7402, 0.4302, 0.7186, 0.3344, 0.09463, 0.2581, 0.09463, 0.2613, 0.07268, 0.3346, 0.07268, 0.1305, 0.5012, 2.436e-08, 0.5012, 2.602e-08, 0.4793, 0.1305, 0.4793, 0.7088, 0.7226, 0.7088, 0.6988, 0.7261, 0.6988, 0.7261, 0.7226, 0.6529, 0.7186, 0.6596, 0.7186, 0.6594, 0.7405, 0.6529, 0.7405, 0.4015, 0.7183, 0.4015, 0.7401, 0.3727, 0.7401, 0.3727, 0.7183, 0.459, 0.6966, 0.459, 0.7186, 0.4302, 0.7186, 0.4302, 0.6966, 0.3346, 0.07268, 0.2613, 0.07268, 0.2645, 0.05107, 0.3348, 0.05107, 0.1305, 0.4793, 2.602e-08, 0.4793, 2.765e-08, 0.4577, 0.1305, 0.4577, 0.7088, 0.7463, 0.7088, 0.7226, 0.7257, 0.7226, 0.7257, 0.7463, 0.6529, 0.7405, 0.6594, 0.7405, 0.6592, 0.7621, 0.6529, 0.7621, 0.4015, 0.7401, 0.4015, 0.7616, 0.3727, 0.7616, 0.3727, 0.7401, 0.4015, 0.6965, 0.4015, 0.7183, 0.3727, 0.7183, 0.3727, 0.6965, 0.6529, 0.6966, 0.6598, 0.6966, 0.6596, 0.7186, 0.6529, 0.7186, 0.3695, 0.1166, 0.3411, 0.1166, 0.3411, 0.09463, 0.3695, 0.09463, 0.1305, 0.5232, 2.271e-08, 0.5232, 2.436e-08, 0.5012, 0.1305, 0.5012, 0.3342, 0.1166, 0.2549, 0.1166, 0.2581, 0.09463, 0.3344, 0.09463, 0.459, 0.7402, 0.459, 0.7621, 0.4302, 0.7621, 0.4302, 0.7402, 0.3695, 0.09463, 0.3411, 0.09463, 0.3423, 0.09341, 0.3683, 0.09341, 0.3411, 0.09463, 0.3411, 0.07268, 0.3423, 0.07391, 0.3423, 0.09341, 0.3411, 0.07268, 0.3695, 0.07268, 0.3683, 0.07391, 0.3423, 0.07391, 0.3695, 0.07268, 0.3695, 0.09463, 0.3683, 0.09341, 0.3683, 0.07391, 0.3695, 0.07268, 0.3411, 0.07268, 0.3423, 0.07146, 0.3683, 0.07146, 0.3411, 0.07268, 0.3411, 0.05107, 0.3423, 0.05229, 0.3423, 0.07146, 0.3411, 0.05107, 0.3695, 0.05107, 0.3683, 0.05229, 0.3423, 0.05229, 0.3695, 0.05107, 0.3695, 0.07268, 0.3683, 0.07146, 0.3683, 0.05229, 0.3584, 0.5367, 0.3584, 0.5107, 0.3606, 0.5118, 0.3606, 0.5355, 0.3584, 0.6342, 0.3584, 0.6147, 0.3606, 0.6159, 0.3606, 0.6331, 0.3606, 0.4066, 0.3606, 0.4326, 0.3584, 0.4315, 0.3584, 0.4077, 0.3584, 0.6731, 0.3584, 0.6537, 0.3606, 0.6547, 0.3606, 0.6718, 0.3584, 0.5887, 0.3584, 0.5627, 0.3606, 0.5638, 0.3606, 0.5876, 0.3584, 0.6923, 0.3584, 0.6731, 0.3606, 0.6742, 0.3606, 0.6911, 0.3606, 0.4586, 0.3606, 0.4847, 0.3584, 0.4835, 0.3584, 0.4598, 0.3584, 0.7113, 0.3584, 0.6923, 0.3606, 0.6933, 0.3606, 0.71, 0.4125, 0.6675, 0.4125, 0.5371, 0.4346, 0.5371, 0.4346, 0.6675, 0.4346, 0.6675, 0.4346, 0.5371, 0.4565, 0.5371, 0.4565, 0.6675, 0.3903, 0.6675, 0.3903, 0.5371, 0.4125, 0.5371, 0.4125, 0.6675, 0.4565, 0.6675, 0.4565, 0.5371, 0.4786, 0.5371, 0.4786, 0.6675, 0.33, 0.6963, 0.3241, 0.6963, 0.3241, 0.5658, 0.33, 0.5658, 0.9112, 0.6109, 0.9112, 0.7366, 0.9016, 0.7366, 0.9016, 0.6109, 0.5081, 0.6675, 0.5081, 0.7933, 0.4834, 0.7933, 0.4834, 0.6675, 0.5797, 0.6675, 0.5797, 0.7701, 0.5618, 0.7701, 0.5618, 0.6675, 0.9352, 0.5831, 0.9352, 0.4804, 0.9628, 0.4804, 0.9628, 0.6109, 0.7717, 0.6062, 0.7717, 0.4804, 0.7756, 0.4804, 0.7756, 0.6109, 0.3241, 0.6963, 0.2609, 0.6963, 0.2609, 0.5658, 0.3241, 0.5658, 0.4786, 0.6675, 0.4786, 0.5371, 0.5081, 0.5371, 0.5081, 0.6675, 0.3584, 0.6963, 0.33, 0.6963, 0.33, 0.5658, 0.3584, 0.5658, 0.3609, 0.6675, 0.3609, 0.5371, 0.3903, 0.5371, 0.3903, 0.6675, 0.7391, 0.6675, 0.5081, 0.6675, 0.5081, 0.5371, 0.7391, 0.5371, 0.9939, 0.6062, 0.9939, 0.4804, 0.9982, 0.4804, 0.9982, 0.6109, 0.694, 0.6983, 0.6847, 0.6988, 0.6847, 0.6681, 0.7094, 0.6675, 0.6201, 0.2276, 0.6201, 0.2609, 0.3891, 0.2609, 0.3695, 0.2276, 0.1305, 0.7741, 0.2609, 0.7741, 0.2609, 0.8132, 0.1305, 0.8132, 0.8695, 0.231, 0.7391, 0.231, 0.7391, 0.0, 0.8695, 0.0, 0.8695, 0.302, 0.7391, 0.302, 0.7391, 0.231, 0.8695, 0.231, 0.7045, 0.3775, 0.7048, 0.4066, 0.6416, 0.4066, 0.6373, 0.3775, 0.6911, 0.2276, 0.7035, 0.2609, 0.6201, 0.2609, 0.6201, 0.2276, 0.1305, 0.4357, 0.1305, 0.4066, 0.2609, 0.4066, 0.2609, 0.4357, 0.6911, 2.885e-08, 0.6911, 0.03914, 0.6201, 0.03914, 0.6201, 2.349e-08, 0.1305, 0.5856, 0.2609, 0.5856, 0.2609, 0.7741, 0.1305, 0.7741, 0.6201, 2.349e-08, 0.6201, 0.03914, 0.3695, 0.03914, 0.3891, 6.051e-09, 0.1305, 0.5523, 0.2609, 0.5523, 0.2609, 0.5856, 0.1305, 0.5856, 0.6868, 0.05101, 0.6868, 0.2158, 0.6201, 0.2158, 0.6201, 0.05101, 0.6201, 0.05101, 0.6201, 0.2158, 0.4032, 0.2158, 0.4032, 0.05101, 0.8033, 0.4804, 0.7756, 0.4804, 0.7756, 0.35, 0.8033, 0.3778, 0.8033, 0.3778, 0.7756, 0.35, 0.9628, 0.35, 0.9352, 0.3778, 0.7391, 0.7135, 0.7391, 0.6109, 0.871, 0.6109, 0.871, 0.7135, 0.5976, 0.7701, 0.5797, 0.7701, 0.5797, 0.6675, 0.5976, 0.6675, 0.6333, 0.8004, 0.6154, 0.8004, 0.6154, 0.6675, 0.6333, 0.6675, 0.9671, 0.3547, 0.9628, 0.35, 0.9982, 0.35, 0.9939, 0.3547, 0.743, 0.4804, 0.7391, 0.4804, 0.7391, 0.35, 0.743, 0.3547, 0.743, 0.3547, 0.7391, 0.35, 0.7756, 0.35, 0.7717, 0.3547, 0.9671, 0.4804, 0.9628, 0.4804, 0.9628, 0.35, 0.9671, 0.3547, 0.5081, 0.7933, 0.5081, 0.6675, 0.5331, 0.6675, 0.5331, 0.7933, 0.871, 0.7366, 0.871, 0.6109, 0.9016, 0.6109, 0.9016, 0.7366, 0.4834, 0.7933, 0.459, 0.7933, 0.459, 0.6675, 0.4834, 0.6675, 0.7088, 0.7244, 0.6844, 0.7244, 0.685, 0.6992, 0.6946, 0.6988, 0.3727, 0.7933, 0.3634, 0.7933, 0.3634, 0.6675, 0.3727, 0.6675, 0.7334, 0.04482, 0.7391, 0.03914, 0.7391, 0.2276, 0.7334, 0.2219, 0.6958, 0.04482, 0.6982, 0.03914, 0.7391, 0.03914, 0.7334, 0.04482, 0.397, 0.04482, 0.3695, 0.03914, 0.6201, 0.03914, 0.6201, 0.04482, 0.397, 0.2219, 0.3695, 0.2276, 0.3695, 0.03914, 0.397, 0.04482, 0.689, 0.2219, 0.6911, 0.2276, 0.6201, 0.2276, 0.6201, 0.2219, 0.6201, 0.2219, 0.6201, 0.2276, 0.3695, 0.2276, 0.397, 0.2219, 0.7272, 0.05101, 0.7334, 0.04482, 0.7334, 0.2219, 0.7272, 0.2158, 0.9299, 0.907, 0.9361, 0.9097, 0.9361, 0.9472, 0.9299, 0.941, 0.9299, 0.617, 0.9361, 0.6109, 0.9361, 0.834, 0.9299, 0.8339, 0.6395, 0.6737, 0.6457, 0.6675, 0.6457, 0.8446, 0.6395, 0.8384, 0.9236, 0.9007, 0.9174, 0.9029, 0.9174, 0.834, 0.9236, 0.834, 0.9236, 0.834, 0.9174, 0.834, 0.9174, 0.6109, 0.9236, 0.6171, 0.9236, 0.9411, 0.9174, 0.9472, 0.9174, 0.9097, 0.9236, 0.9071, 0.9299, 0.9006, 0.9361, 0.9029, 0.9361, 0.9097, 0.9299, 0.907, 0.7334, 0.2219, 0.7391, 0.2276, 0.6982, 0.2276, 0.6958, 0.2219, 0.689, 0.04482, 0.6911, 0.03914, 0.6982, 0.03914, 0.6958, 0.04482, 0.7272, 0.05101, 0.7272, 0.2158, 0.6932, 0.2158, 0.6932, 0.05101, 0.7391, 3.247e-08, 0.7391, 0.03914, 0.6982, 0.03914, 0.6982, 2.939e-08, 0.7391, 0.2276, 0.7391, 0.2609, 0.7106, 0.2609, 0.6982, 0.2276, 0.7391, 0.3775, 0.7391, 0.4066, 0.7106, 0.4066, 0.7106, 0.3775, 0.8695, 0.35, 0.7391, 0.35, 0.7391, 0.3091, 0.8695, 0.3091, 0.6201, 0.04482, 0.6201, 0.03914, 0.6911, 0.03914, 0.689, 0.04482, 0.9299, 0.8339, 0.9361, 0.834, 0.9361, 0.9029, 0.9299, 0.9006, 0.9236, 0.9071, 0.9174, 0.9097, 0.9174, 0.9029, 0.9236, 0.9007, 0.6958, 0.2219, 0.6982, 0.2276, 0.6911, 0.2276, 0.689, 0.2219, 0.6932, 0.05101, 0.6932, 0.2158, 0.6868, 0.2158, 0.6868, 0.05101, 0.6982, 2.939e-08, 0.6982, 0.03914, 0.6911, 0.03914, 0.6911, 2.885e-08, 0.6982, 0.2276, 0.7106, 0.2609, 0.7035, 0.2609, 0.6911, 0.2276, 0.3241, 0.4354, 0.3241, 0.4066, 0.33, 0.4066, 0.33, 0.4354, 0.8695, 0.3091, 0.7391, 0.3091, 0.7391, 0.302, 0.8695, 0.302, 0.6457, 0.6966, 0.6457, 0.6675, 0.6516, 0.6675, 0.6518, 0.6966, 0.3062, 0.725, 0.3062, 0.7535, 0.2999, 0.7535, 0.2999, 0.725, 0.7338, 0.6675, 0.7338, 0.6963, 0.7266, 0.6963, 0.7266, 0.6675, 0.5331, 0.7834, 0.5618, 0.7834, 0.5618, 0.8123, 0.5331, 0.8123, 0.5331, 0.7616, 0.5618, 0.7616, 0.5618, 0.7834, 0.5331, 0.7834, 0.3312, 0.725, 0.3312, 0.7535, 0.3249, 0.7535, 0.3249, 0.725, 0.6457, 0.7186, 0.6457, 0.6966, 0.6518, 0.6966, 0.652, 0.7186, 0.7391, 0.3555, 0.7391, 0.3775, 0.7106, 0.3775, 0.7106, 0.3555, 0.1305, 0.4577, 0.1305, 0.4357, 0.2609, 0.4357, 0.2609, 0.4577, 0.7043, 0.3555, 0.7045, 0.3775, 0.6373, 0.3775, 0.6341, 0.3555, 0.7035, 0.2609, 0.7037, 0.29, 0.6244, 0.29, 0.6201, 0.2609, 0.1305, 0.5523, 0.1305, 0.5232, 0.2609, 0.5232, 0.2609, 0.5523, 0.7391, 0.2609, 0.7391, 0.29, 0.7106, 0.29, 0.7106, 0.2609, 0.6457, 0.8132, 0.6457, 0.7841, 0.6526, 0.7841, 0.6529, 0.8132, 0.5331, 0.6675, 0.5618, 0.6675, 0.5618, 0.6965, 0.5331, 0.6965, 0.4015, 0.7621, 0.4302, 0.7621, 0.4302, 0.7841, 0.4015, 0.7841, 0.4015, 0.7841, 0.419, 0.7953, 0.419, 0.8019, 0.4015, 0.8132, 0.4015, 0.8132, 0.419, 0.8019, 0.4253, 0.8019, 0.4302, 0.8132, 0.4302, 0.8132, 0.4253, 0.8019, 0.4253, 0.7953, 0.4302, 0.7841, 0.4302, 0.7841, 0.4253, 0.7953, 0.419, 0.7953, 0.4015, 0.7841, 0.4015, 0.6675, 0.419, 0.6788, 0.419, 0.6854, 0.4015, 0.6966, 0.4015, 0.6966, 0.419, 0.6854, 0.4253, 0.6854, 0.4302, 0.6966, 0.4302, 0.6966, 0.4253, 0.6854, 0.4253, 0.6788, 0.4302, 0.6675, 0.4302, 0.6675, 0.4253, 0.6788, 0.419, 0.6788, 0.4015, 0.6675, 0.3437, 0.725, 0.3499, 0.725, 0.3499, 0.7316, 0.3437, 0.7316, 0.7094, 0.6912, 0.7156, 0.6912, 0.7156, 0.6979, 0.7094, 0.6979, 0.6968, 0.7244, 0.6968, 0.7529, 0.6902, 0.7529, 0.6902, 0.7244, 0.3124, 0.725, 0.3124, 0.7535, 0.3062, 0.7535, 0.3062, 0.725, 0.7034, 0.7244, 0.7034, 0.7529, 0.6968, 0.7529, 0.6968, 0.7244, 0.2808, 0.725, 0.2808, 0.7535, 0.2742, 0.7535, 0.2742, 0.725, 0.3374, 0.725, 0.3374, 0.7535, 0.3312, 0.7535, 0.3312, 0.725, 0.2874, 0.725, 0.2874, 0.7535, 0.2808, 0.7535, 0.2808, 0.725, 0.4015, 0.7186, 0.4302, 0.7186, 0.4302, 0.7402, 0.4015, 0.7402, 0.7039, 0.312, 0.7041, 0.3339, 0.6309, 0.3339, 0.6277, 0.312, 0.1305, 0.5012, 0.1305, 0.4793, 0.2609, 0.4793, 0.2609, 0.5012, 0.7266, 0.6912, 0.7094, 0.6912, 0.7094, 0.6675, 0.7266, 0.6675, 0.6457, 0.7621, 0.6457, 0.7402, 0.6522, 0.7402, 0.6524, 0.7621, 0.5331, 0.7183, 0.5618, 0.7183, 0.5618, 0.7401, 0.5331, 0.7401, 0.4015, 0.6966, 0.4302, 0.6966, 0.4302, 0.7186, 0.4015, 0.7186, 0.7041, 0.3339, 0.7043, 0.3555, 0.6341, 0.3555, 0.6309, 0.3339, 0.1305, 0.4793, 0.1305, 0.4577, 0.2609, 0.4577, 0.2609, 0.4793, 0.6769, 0.7481, 0.66, 0.7481, 0.66, 0.7244, 0.6769, 0.7244, 0.6457, 0.7402, 0.6457, 0.7186, 0.652, 0.7186, 0.6522, 0.7402, 0.5331, 0.7401, 0.5618, 0.7401, 0.5618, 0.7616, 0.5331, 0.7616, 0.5331, 0.6965, 0.5618, 0.6965, 0.5618, 0.7183, 0.5331, 0.7183, 0.6457, 0.7841, 0.6457, 0.7621, 0.6524, 0.7621, 0.6526, 0.7841, 0.7391, 0.29, 0.7391, 0.312, 0.7106, 0.312, 0.7106, 0.29, 0.1305, 0.5232, 0.1305, 0.5012, 0.2609, 0.5012, 0.2609, 0.5232, 0.7037, 0.29, 0.7039, 0.312, 0.6277, 0.312, 0.6244, 0.29, 0.4015, 0.7402, 0.4302, 0.7402, 0.4302, 0.7621, 0.4015, 0.7621, 0.7391, 0.312, 0.7379, 0.3132, 0.7119, 0.3132, 0.7106, 0.312, 0.7106, 0.312, 0.7119, 0.3132, 0.7119, 0.3327, 0.7106, 0.3339, 0.7106, 0.3339, 0.7119, 0.3327, 0.7379, 0.3327, 0.7391, 0.3339, 0.7391, 0.3339, 0.7379, 0.3327, 0.7379, 0.3132, 0.7391, 0.312, 0.7391, 0.3339, 0.7379, 0.3351, 0.7119, 0.3351, 0.7106, 0.3339, 0.7106, 0.3339, 0.7119, 0.3351, 0.7119, 0.3543, 0.7106, 0.3555, 0.7106, 0.3555, 0.7119, 0.3543, 0.7379, 0.3543, 0.7391, 0.3555, 0.7391, 0.3555, 0.7379, 0.3543, 0.7379, 0.3351, 0.7391, 0.3339, 0.3606, 0.5627, 0.3584, 0.5616, 0.3584, 0.5378, 0.3606, 0.5367, 0.3606, 0.6537, 0.3584, 0.6526, 0.3584, 0.6354, 0.3606, 0.6342, 0.3584, 0.4326, 0.3606, 0.4338, 0.3606, 0.4575, 0.3584, 0.4586, 0.3634, 0.6869, 0.3613, 0.6856, 0.3613, 0.6685, 0.3634, 0.6675, 0.3606, 0.6147, 0.3584, 0.6136, 0.3584, 0.5899, 0.3606, 0.5887, 0.3634, 0.706, 0.3613, 0.7049, 0.3613, 0.688, 0.3634, 0.6869, 0.3584, 0.4847, 0.3606, 0.4858, 0.3606, 0.5095, 0.3584, 0.5107, 0.3634, 0.7251, 0.3613, 0.7238, 0.3613, 0.707, 0.3634, 0.706, 0.4125, 0.4066, 0.4346, 0.4066, 0.4346, 0.5371, 0.4125, 0.5371, 0.4346, 0.4066, 0.4565, 0.4066, 0.4565, 0.5371, 0.4346, 0.5371, 0.3903, 0.4066, 0.4125, 0.4066, 0.4125, 0.5371, 0.3903, 0.5371, 0.4565, 0.4066, 0.4786, 0.4066, 0.4786, 0.5371, 0.4565, 0.5371, 0.33, 0.4354, 0.33, 0.5658, 0.3241, 0.5658, 0.3241, 0.4354, 0.9112, 0.8624, 0.9016, 0.8624, 0.9016, 0.7366, 0.9112, 0.7366, 0.5081, 0.919, 0.4834, 0.919, 0.4834, 0.7933, 0.5081, 0.7933, 0.5797, 0.8728, 0.5618, 0.8728, 0.5618, 0.7701, 0.5797, 0.7701, 0.9352, 0.3778, 0.9628, 0.35, 0.9628, 0.4804, 0.9352, 0.4804, 0.7717, 0.3547, 0.7756, 0.35, 0.7756, 0.4804, 0.7717, 0.4804, 0.3241, 0.4354, 0.3241, 0.5658, 0.2609, 0.5658, 0.2609, 0.4354, 0.4786, 0.4066, 0.5081, 0.4066, 0.5081, 0.5371, 0.4786, 0.5371, 0.3584, 0.4354, 0.3584, 0.5658, 0.33, 0.5658, 0.33, 0.4354, 0.3609, 0.4066, 0.3903, 0.4066, 0.3903, 0.5371, 0.3609, 0.5371, 0.7391, 0.4066, 0.7391, 0.5371, 0.5081, 0.5371, 0.5081, 0.4066, 0.9939, 0.3547, 0.9982, 0.35, 0.9982, 0.4804, 0.9939, 0.4804])
me_cube.materials.append(mat_main)
me_cube.materials.append(mat_doors)
me_cube.materials.append(mat_glass)
me_cube.materials.append(mat_secondary)
me_cube.use_mirror_vertex_groups = False
me_cube.update()

# ---- objects
ob_cube = bpy.data.objects.new('Cube', me_cube)

# ---- transforms, parenting, visibility, modifiers, constraints
ob_cube.location = (0.0, 0.0, 0.0)
ob_cube.lock_rotations_4d = False
ob_cube.empty_display_type = 'ARROWS'
ob_cube.lineart.crease_threshold = 0.0

# ---- collection membership
col_collection.objects.link(ob_cube)

# ---- scene / render settings (as saved in the file)
scene.frame_start = 1; scene.frame_end = 250; scene.frame_set(1)
scene.render.engine = 'CYCLES'
scene.cycles.bake_type = 'DIFFUSE'
bpy.context.view_layer.update()

# ---- added for rendering (the .blend has no active camera and no usable light): camera, sun
cam_auto = bpy.data.cameras.new('AutoCamera')
cam_auto.lens = 50.0
cam_auto.sensor_width = 36.0
cam_auto.clip_end = 1000.0
ob_auto_camera = bpy.data.objects.new('AutoCamera', cam_auto)
scene.collection.objects.link(ob_auto_camera)
ob_auto_camera.location = (4.02044, -5.49464, 5.09524)
ob_auto_camera.rotation_euler = (1.09748, -7.21219e-08, 0.694738)
scene.camera = ob_auto_camera
light_auto_sun = bpy.data.lights.new('AutoSun', 'SUN')
light_auto_sun.energy = 3.0
light_auto_sun.angle = 0.0523599
ob_auto_sun = bpy.data.objects.new('AutoSun', light_auto_sun)
scene.collection.objects.link(ob_auto_sun)
ob_auto_sun.rotation_euler = (0.872665, 0.174533, 0.523599)
bpy.context.view_layer.update()
